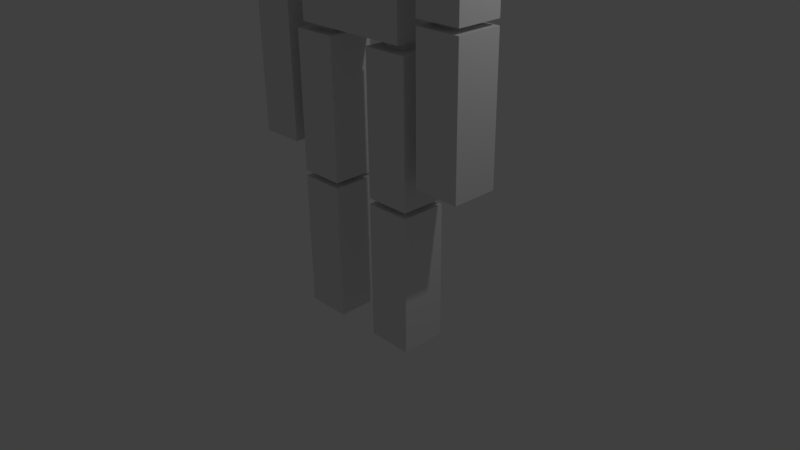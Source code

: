 # Source: robot1.blend  (saved by Blender 2.77.0; exported with 4.5.12 LTS)
import bpy
from mathutils import Matrix  # noqa: F401  (used for matrix-valued properties, if any)

bpy.ops.wm.read_factory_settings(use_empty=True)
scene = bpy.context.scene
scene.name = 'Scene'

# ---- collections
col_collection_1 = bpy.data.collections.new('Collection 1'); scene.collection.children.link(col_collection_1)

# ---- materials (node trees are filled in below, after node groups)
mat_material = bpy.data.materials.new('Material')
mat_material.alpha_threshold = 0.0
mat_material.use_transparent_shadow = False
mat_material.roughness = 0.5
mat_material.line_color = (0.0, 0.0, 0.0, 1.0)

# ---- material node trees

# ---- world
world_world = bpy.data.worlds.new('World'); scene.world = world_world
world_world.color = (0.05088, 0.05088, 0.05088)
world_world.use_sun_shadow = False
world_world.sun_shadow_jitter_overblur = 0.0
world_world.cycles.sampling_method = 'MANUAL'

# ---- cameras
cam_camera = bpy.data.cameras.new('Camera')
cam_camera.clip_end = 100.0
cam_camera.lens = 35.0
cam_camera.sensor_width = 32.0
cam_camera.sensor_height = 18.0
cam_camera.ortho_scale = 7.314
cam_camera.dof.focus_distance = 0.0
cam_camera.dof.aperture_fstop = 128.0

# ---- lights
light_lamp = bpy.data.lights.new('Lamp', 'POINT')
light_lamp.transmission_factor = 0.0
light_lamp.cutoff_distance = 30.0
light_lamp.energy = 100.0
light_lamp.shadow_buffer_clip_start = 1.001
light_lamp.shadow_soft_size = 0.1
light_lamp.shadow_maximum_resolution = 0.006
light_lamp.use_absolute_resolution = True

# ---- meshes
me_cube_013 = bpy.data.meshes.new('Cube.013')
me_cube_013.from_pydata([(0.3527, 0.1324, -0.2154), (0.3527, -0.1324, -0.2154), (-0.3527, -0.1324, -0.2154), (-0.3527, 0.1324, -0.2154), (0.3527, 0.1324, 0.2154), (0.3527, -0.1324, 0.2154), (-0.3527, -0.1324, 0.2154), (-0.3527, 0.1324, 0.2154), (0.1587, 0.0596, 0.1998), (0.1587, -0.0596, 0.1998), (-0.1587, -0.0596, 0.1998), (-0.1587, 0.0596, 0.1998), (0.1587, 0.0596, 0.2593), (0.1587, -0.0596, 0.2593), (-0.1587, -0.0596, 0.2593), (-0.1587, 0.0596, 0.2593)], [], [(0, 1, 2, 3), (4, 7, 6, 5), (0, 4, 5, 1), (1, 5, 6, 2), (2, 6, 7, 3), (4, 0, 3, 7), (8, 9, 10, 11), (12, 15, 14, 13), (8, 12, 13, 9), (9, 13, 14, 10), (10, 14, 15, 11), (12, 8, 11, 15)])
me_cube_013.materials.append(mat_material)
me_cube_013.use_remesh_preserve_volume = False
me_cube_013.use_remesh_preserve_attributes = False
me_cube_013.use_mirror_vertex_groups = False
me_cube_013.update()
me_cube_012 = bpy.data.meshes.new('Cube.012')
me_cube_012.from_pydata([(0.8074, 0.3031, -0.4012), (0.8074, -0.3031, -0.4012), (-0.8074, -0.3031, -0.4012), (-0.8074, 0.3031, -0.4012), (0.8074, 0.3031, 0.4012), (0.8074, -0.3031, 0.4012), (-0.8074, -0.3031, 0.4012), (-0.8074, 0.3031, 0.4012), (0.3634, 0.1364, 0.3722), (0.3634, -0.1364, 0.3722), (-0.3634, -0.1364, 0.3722), (-0.3634, 0.1364, 0.3722), (0.3634, 0.1364, 0.483), (0.3634, -0.1364, 0.483), (-0.3634, -0.1364, 0.483), (-0.3634, 0.1364, 0.483)], [], [(0, 1, 2, 3), (4, 7, 6, 5), (0, 4, 5, 1), (1, 5, 6, 2), (2, 6, 7, 3), (4, 0, 3, 7), (8, 9, 10, 11), (12, 15, 14, 13), (8, 12, 13, 9), (9, 13, 14, 10), (10, 14, 15, 11), (12, 8, 11, 15)])
me_cube_012.materials.append(mat_material)
me_cube_012.use_remesh_preserve_volume = False
me_cube_012.use_remesh_preserve_attributes = False
me_cube_012.use_mirror_vertex_groups = False
me_cube_012.update()
me_cube_011 = bpy.data.meshes.new('Cube.011')
me_cube_011.from_pydata([(0.3031, 0.3031, -0.9184), (0.3031, -0.3031, -0.9184), (-0.3031, -0.3031, -0.9184), (-0.3031, 0.3031, -0.9184), (0.3031, 0.3031, 0.9184), (0.3031, -0.3031, 0.9184), (-0.3031, -0.3031, 0.9184), (-0.3031, 0.3031, 0.9184), (0.1364, 0.1364, 0.852), (0.1364, -0.1364, 0.852), (-0.1364, -0.1364, 0.852), (-0.1364, 0.1364, 0.852), (0.1364, 0.1364, 1.106), (0.1364, -0.1364, 1.106), (-0.1364, -0.1364, 1.106), (-0.1364, 0.1364, 1.106)], [], [(0, 1, 2, 3), (4, 7, 6, 5), (0, 4, 5, 1), (1, 5, 6, 2), (2, 6, 7, 3), (4, 0, 3, 7), (8, 9, 10, 11), (12, 15, 14, 13), (8, 12, 13, 9), (9, 13, 14, 10), (10, 14, 15, 11), (12, 8, 11, 15)])
me_cube_011.materials.append(mat_material)
me_cube_011.use_remesh_preserve_volume = False
me_cube_011.use_remesh_preserve_attributes = False
me_cube_011.use_mirror_vertex_groups = False
me_cube_011.update()
me_cube_010 = bpy.data.meshes.new('Cube.010')
me_cube_010.from_pydata([(0.3031, 0.3031, -0.9184), (0.3031, -0.3031, -0.9184), (-0.3031, -0.3031, -0.9184), (-0.3031, 0.3031, -0.9184), (0.3031, 0.3031, 0.9184), (0.3031, -0.3031, 0.9184), (-0.3031, -0.3031, 0.9184), (-0.3031, 0.3031, 0.9184), (0.1364, 0.1364, 0.852), (0.1364, -0.1364, 0.852), (-0.1364, -0.1364, 0.852), (-0.1364, 0.1364, 0.852), (0.1364, 0.1364, 1.106), (0.1364, -0.1364, 1.106), (-0.1364, -0.1364, 1.106), (-0.1364, 0.1364, 1.106)], [], [(0, 1, 2, 3), (4, 7, 6, 5), (0, 4, 5, 1), (1, 5, 6, 2), (2, 6, 7, 3), (4, 0, 3, 7), (8, 9, 10, 11), (12, 15, 14, 13), (8, 12, 13, 9), (9, 13, 14, 10), (10, 14, 15, 11), (12, 8, 11, 15)])
me_cube_010.materials.append(mat_material)
me_cube_010.use_remesh_preserve_volume = False
me_cube_010.use_remesh_preserve_attributes = False
me_cube_010.use_mirror_vertex_groups = False
me_cube_010.update()
me_cube_009 = bpy.data.meshes.new('Cube.009')
me_cube_009.from_pydata([(0.3031, 0.3031, -0.9184), (0.3031, -0.3031, -0.9184), (-0.3031, -0.3031, -0.9184), (-0.3031, 0.3031, -0.9184), (0.3031, 0.3031, 0.9184), (0.3031, -0.3031, 0.9184), (-0.3031, -0.3031, 0.9184), (-0.3031, 0.3031, 0.9184), (0.1364, 0.1364, 0.852), (0.1364, -0.1364, 0.852), (-0.1364, -0.1364, 0.852), (-0.1364, 0.1364, 0.852), (0.1364, 0.1364, 1.106), (0.1364, -0.1364, 1.106), (-0.1364, -0.1364, 1.106), (-0.1364, 0.1364, 1.106)], [], [(0, 1, 2, 3), (4, 7, 6, 5), (0, 4, 5, 1), (1, 5, 6, 2), (2, 6, 7, 3), (4, 0, 3, 7), (8, 9, 10, 11), (12, 15, 14, 13), (8, 12, 13, 9), (9, 13, 14, 10), (10, 14, 15, 11), (12, 8, 11, 15)])
me_cube_009.materials.append(mat_material)
me_cube_009.use_remesh_preserve_volume = False
me_cube_009.use_remesh_preserve_attributes = False
me_cube_009.use_mirror_vertex_groups = False
me_cube_009.update()
me_cube_008 = bpy.data.meshes.new('Cube.008')
me_cube_008.from_pydata([(0.3031, 0.3031, -0.9184), (0.3031, -0.3031, -0.9184), (-0.3031, -0.3031, -0.9184), (-0.3031, 0.3031, -0.9184), (0.3031, 0.3031, 0.9184), (0.3031, -0.3031, 0.9184), (-0.3031, -0.3031, 0.9184), (-0.3031, 0.3031, 0.9184), (0.1364, 0.1364, 0.852), (0.1364, -0.1364, 0.852), (-0.1364, -0.1364, 0.852), (-0.1364, 0.1364, 0.852), (0.1364, 0.1364, 1.106), (0.1364, -0.1364, 1.106), (-0.1364, -0.1364, 1.106), (-0.1364, 0.1364, 1.106)], [], [(0, 1, 2, 3), (4, 7, 6, 5), (0, 4, 5, 1), (1, 5, 6, 2), (2, 6, 7, 3), (4, 0, 3, 7), (8, 9, 10, 11), (12, 15, 14, 13), (8, 12, 13, 9), (9, 13, 14, 10), (10, 14, 15, 11), (12, 8, 11, 15)])
me_cube_008.materials.append(mat_material)
me_cube_008.use_remesh_preserve_volume = False
me_cube_008.use_remesh_preserve_attributes = False
me_cube_008.use_mirror_vertex_groups = False
me_cube_008.update()
me_cube_007 = bpy.data.meshes.new('Cube.007')
me_cube_007.from_pydata([(1.376, 0.3031, -0.4012), (1.376, -0.3031, -0.4012), (-1.376, -0.3031, -0.4012), (-1.376, 0.3031, -0.4012), (1.376, 0.3031, 0.4012), (1.376, -0.3031, 0.4012), (-1.376, -0.3031, 0.4012), (-1.376, 0.3031, 0.4012), (0.6191, 0.1364, 0.3722), (0.6191, -0.1364, 0.3722), (-0.6191, -0.1364, 0.3722), (-0.6191, 0.1364, 0.3722), (0.6191, 0.1364, 0.483), (0.6191, -0.1364, 0.483), (-0.6191, -0.1364, 0.483), (-0.6191, 0.1364, 0.483)], [], [(0, 1, 2, 3), (4, 7, 6, 5), (0, 4, 5, 1), (1, 5, 6, 2), (2, 6, 7, 3), (4, 0, 3, 7), (8, 9, 10, 11), (12, 15, 14, 13), (8, 12, 13, 9), (9, 13, 14, 10), (10, 14, 15, 11), (12, 8, 11, 15)])
me_cube_007.materials.append(mat_material)
me_cube_007.use_remesh_preserve_volume = False
me_cube_007.use_remesh_preserve_attributes = False
me_cube_007.use_mirror_vertex_groups = False
me_cube_007.update()
me_cube_006 = bpy.data.meshes.new('Cube.006')
me_cube_006.from_pydata([(0.9354, 0.3031, -0.4012), (0.9354, -0.3031, -0.4012), (-0.9354, -0.3031, -0.4012), (-0.9354, 0.3031, -0.4012), (0.9354, 0.3031, 0.4012), (0.9354, -0.3031, 0.4012), (-0.9354, -0.3031, 0.4012), (-0.9354, 0.3031, 0.4012), (0.421, 0.1364, 0.3722), (0.421, -0.1364, 0.3722), (-0.421, -0.1364, 0.3722), (-0.421, 0.1364, 0.3722), (0.421, 0.1364, 0.483), (0.421, -0.1364, 0.483), (-0.421, -0.1364, 0.483), (-0.421, 0.1364, 0.483)], [], [(0, 1, 2, 3), (4, 7, 6, 5), (0, 4, 5, 1), (1, 5, 6, 2), (2, 6, 7, 3), (4, 0, 3, 7), (8, 9, 10, 11), (12, 15, 14, 13), (8, 12, 13, 9), (9, 13, 14, 10), (10, 14, 15, 11), (12, 8, 11, 15)])
me_cube_006.materials.append(mat_material)
me_cube_006.use_remesh_preserve_volume = False
me_cube_006.use_remesh_preserve_attributes = False
me_cube_006.use_mirror_vertex_groups = False
me_cube_006.update()
me_cube_005 = bpy.data.meshes.new('Cube.005')
me_cube_005.from_pydata([(0.8074, 0.3031, -0.4012), (0.8074, -0.3031, -0.4012), (-0.8074, -0.3031, -0.4012), (-0.8074, 0.3031, -0.4012), (0.8074, 0.3031, 0.4012), (0.8074, -0.3031, 0.4012), (-0.8074, -0.3031, 0.4012), (-0.8074, 0.3031, 0.4012), (0.3634, 0.1364, 0.3722), (0.3634, -0.1364, 0.3722), (-0.3634, -0.1364, 0.3722), (-0.3634, 0.1364, 0.3722), (0.3634, 0.1364, 0.483), (0.3634, -0.1364, 0.483), (-0.3634, -0.1364, 0.483), (-0.3634, 0.1364, 0.483)], [], [(0, 1, 2, 3), (4, 7, 6, 5), (0, 4, 5, 1), (1, 5, 6, 2), (2, 6, 7, 3), (4, 0, 3, 7), (8, 9, 10, 11), (12, 15, 14, 13), (8, 12, 13, 9), (9, 13, 14, 10), (10, 14, 15, 11), (12, 8, 11, 15)])
me_cube_005.materials.append(mat_material)
me_cube_005.use_remesh_preserve_volume = False
me_cube_005.use_remesh_preserve_attributes = False
me_cube_005.use_mirror_vertex_groups = False
me_cube_005.update()
me_cube_004 = bpy.data.meshes.new('Cube.004')
me_cube_004.from_pydata([(0.3031, 0.3031, -0.9184), (0.3031, -0.3031, -0.9184), (-0.3031, -0.3031, -0.9184), (-0.3031, 0.3031, -0.9184), (0.3031, 0.3031, 0.9184), (0.3031, -0.3031, 0.9184), (-0.3031, -0.3031, 0.9184), (-0.3031, 0.3031, 0.9184), (0.1364, 0.1364, 0.852), (0.1364, -0.1364, 0.852), (-0.1364, -0.1364, 0.852), (-0.1364, 0.1364, 0.852), (0.1364, 0.1364, 1.106), (0.1364, -0.1364, 1.106), (-0.1364, -0.1364, 1.106), (-0.1364, 0.1364, 1.106)], [], [(0, 1, 2, 3), (4, 7, 6, 5), (0, 4, 5, 1), (1, 5, 6, 2), (2, 6, 7, 3), (4, 0, 3, 7), (8, 9, 10, 11), (12, 15, 14, 13), (8, 12, 13, 9), (9, 13, 14, 10), (10, 14, 15, 11), (12, 8, 11, 15)])
me_cube_004.materials.append(mat_material)
me_cube_004.use_remesh_preserve_volume = False
me_cube_004.use_remesh_preserve_attributes = False
me_cube_004.use_mirror_vertex_groups = False
me_cube_004.update()
me_cube_003 = bpy.data.meshes.new('Cube.003')
me_cube_003.from_pydata([(0.3031, 0.3031, -0.9184), (0.3031, -0.3031, -0.9184), (-0.3031, -0.3031, -0.9184), (-0.3031, 0.3031, -0.9184), (0.3031, 0.3031, 0.9184), (0.3031, -0.3031, 0.9184), (-0.3031, -0.3031, 0.9184), (-0.3031, 0.3031, 0.9184), (0.1364, 0.1364, 0.852), (0.1364, -0.1364, 0.852), (-0.1364, -0.1364, 0.852), (-0.1364, 0.1364, 0.852), (0.1364, 0.1364, 1.106), (0.1364, -0.1364, 1.106), (-0.1364, -0.1364, 1.106), (-0.1364, 0.1364, 1.106)], [], [(0, 1, 2, 3), (4, 7, 6, 5), (0, 4, 5, 1), (1, 5, 6, 2), (2, 6, 7, 3), (4, 0, 3, 7), (8, 9, 10, 11), (12, 15, 14, 13), (8, 12, 13, 9), (9, 13, 14, 10), (10, 14, 15, 11), (12, 8, 11, 15)])
me_cube_003.materials.append(mat_material)
me_cube_003.use_remesh_preserve_volume = False
me_cube_003.use_remesh_preserve_attributes = False
me_cube_003.use_mirror_vertex_groups = False
me_cube_003.update()
me_cube_002 = bpy.data.meshes.new('Cube.002')
me_cube_002.from_pydata([(0.3031, 0.3031, -0.9184), (0.3031, -0.3031, -0.9184), (-0.3031, -0.3031, -0.9184), (-0.3031, 0.3031, -0.9184), (0.3031, 0.3031, 0.9184), (0.3031, -0.3031, 0.9184), (-0.3031, -0.3031, 0.9184), (-0.3031, 0.3031, 0.9184), (0.1364, 0.1364, 0.852), (0.1364, -0.1364, 0.852), (-0.1364, -0.1364, 0.852), (-0.1364, 0.1364, 0.852), (0.1364, 0.1364, 1.106), (0.1364, -0.1364, 1.106), (-0.1364, -0.1364, 1.106), (-0.1364, 0.1364, 1.106)], [], [(0, 1, 2, 3), (4, 7, 6, 5), (0, 4, 5, 1), (1, 5, 6, 2), (2, 6, 7, 3), (4, 0, 3, 7), (8, 9, 10, 11), (12, 15, 14, 13), (8, 12, 13, 9), (9, 13, 14, 10), (10, 14, 15, 11), (12, 8, 11, 15)])
me_cube_002.materials.append(mat_material)
me_cube_002.use_remesh_preserve_volume = False
me_cube_002.use_remesh_preserve_attributes = False
me_cube_002.use_mirror_vertex_groups = False
me_cube_002.update()
me_cube = bpy.data.meshes.new('Cube')
me_cube.from_pydata([(0.3031, 0.3031, -0.9184), (0.3031, -0.3031, -0.9184), (-0.3031, -0.3031, -0.9184), (-0.3031, 0.3031, -0.9184), (0.3031, 0.3031, 0.9184), (0.3031, -0.3031, 0.9184), (-0.3031, -0.3031, 0.9184), (-0.3031, 0.3031, 0.9184), (0.1364, 0.1364, 0.852), (0.1364, -0.1364, 0.852), (-0.1364, -0.1364, 0.852), (-0.1364, 0.1364, 0.852), (0.1364, 0.1364, 1.106), (0.1364, -0.1364, 1.106), (-0.1364, -0.1364, 1.106), (-0.1364, 0.1364, 1.106)], [], [(0, 1, 2, 3), (4, 7, 6, 5), (0, 4, 5, 1), (1, 5, 6, 2), (2, 6, 7, 3), (4, 0, 3, 7), (8, 9, 10, 11), (12, 15, 14, 13), (8, 12, 13, 9), (9, 13, 14, 10), (10, 14, 15, 11), (12, 8, 11, 15)])
me_cube.materials.append(mat_material)
me_cube.use_remesh_preserve_volume = False
me_cube.use_remesh_preserve_attributes = False
me_cube.use_mirror_vertex_groups = False
me_cube.update()
arm_armature = bpy.data.armatures.new('Armature')  # bones are not reproduced

# ---- objects
ob_armature = bpy.data.objects.new('Armature', arm_armature)
ob_cube_012 = bpy.data.objects.new('Cube.012', me_cube_013)
ob_cube_011 = bpy.data.objects.new('Cube.011', me_cube_012)
ob_cube_010 = bpy.data.objects.new('Cube.010', me_cube_011)
ob_cube_009 = bpy.data.objects.new('Cube.009', me_cube_010)
ob_cube_008 = bpy.data.objects.new('Cube.008', me_cube_009)
ob_cube_007 = bpy.data.objects.new('Cube.007', me_cube_008)
ob_cube_006 = bpy.data.objects.new('Cube.006', me_cube_007)
ob_cube_005 = bpy.data.objects.new('Cube.005', me_cube_006)
ob_cube_004 = bpy.data.objects.new('Cube.004', me_cube_005)
ob_cube_003 = bpy.data.objects.new('Cube.003', me_cube_004)
ob_cube_002 = bpy.data.objects.new('Cube.002', me_cube_003)
ob_cube_001 = bpy.data.objects.new('Cube.001', me_cube_002)
ob_cube = bpy.data.objects.new('Cube', me_cube)
ob_lamp = bpy.data.objects.new('Lamp', light_lamp)
ob_camera = bpy.data.objects.new('Camera', cam_camera)

# ---- transforms, parenting, visibility, modifiers, constraints
ob_armature.location = (1.788e-07, 0.0, 2.951)
ob_armature.lineart.crease_threshold = 0.0
ob_cube_012.location = (0.02137, 1.657e-07, 5.566)
ob_cube_012.lock_rotations_4d = False
ob_cube_012.empty_display_type = 'ARROWS'
ob_cube_012.lineart.crease_threshold = 0.0
ob_cube_011.location = (0.01068, 1.689e-07, 6.218)
ob_cube_011.lock_rotations_4d = False
ob_cube_011.empty_display_type = 'ARROWS'
ob_cube_011.lineart.crease_threshold = 0.0
ob_cube_010.location = (-1.389, 7.862e-08, 4.167)
ob_cube_010.lock_rotations_4d = False
ob_cube_010.empty_display_type = 'ARROWS'
ob_cube_010.lineart.crease_threshold = 0.0
ob_cube_009.location = (-1.389, 7.862e-08, 2.254)
ob_cube_009.lock_rotations_4d = False
ob_cube_009.empty_display_type = 'ARROWS'
ob_cube_009.lineart.crease_threshold = 0.0
ob_cube_008.location = (1.4, 7.899e-08, 2.265)
ob_cube_008.lock_rotations_4d = False
ob_cube_008.empty_display_type = 'ARROWS'
ob_cube_008.lineart.crease_threshold = 0.0
ob_cube_007.location = (1.4, 7.899e-08, 4.177)
ob_cube_007.lock_rotations_4d = False
ob_cube_007.empty_display_type = 'ARROWS'
ob_cube_007.lineart.crease_threshold = 0.0
ob_cube_006.location = (0.03205, 1.291e-07, 5.053)
ob_cube_006.lock_rotations_4d = False
ob_cube_006.empty_display_type = 'ARROWS'
ob_cube_006.lineart.crease_threshold = 0.0
ob_cube_005.location = (0.01068, 9.91e-08, 4.177)
ob_cube_005.lock_rotations_4d = False
ob_cube_005.empty_display_type = 'ARROWS'
ob_cube_005.lineart.crease_threshold = 0.0
ob_cube_004.location = (0.01068, 6.985e-08, 3.323)
ob_cube_004.lock_rotations_4d = False
ob_cube_004.empty_display_type = 'ARROWS'
ob_cube_004.lineart.crease_threshold = 0.0
ob_cube_003.location = (-0.609, 0.0, 1.908)
ob_cube_003.lock_rotations_4d = False
ob_cube_003.empty_display_type = 'ARROWS'
ob_cube_003.lineart.crease_threshold = 0.0
ob_cube_002.location = (0.609, 0.0, 1.908)
ob_cube_002.lock_rotations_4d = False
ob_cube_002.empty_display_type = 'ARROWS'
ob_cube_002.lineart.crease_threshold = 0.0
ob_cube_001.location = (0.609, 0.0, -0.004273)
ob_cube_001.lock_rotations_4d = False
ob_cube_001.empty_display_type = 'ARROWS'
ob_cube_001.lineart.crease_threshold = 0.0
ob_cube.location = (-0.609, 0.0, -0.004273)
ob_cube.lock_rotations_4d = False
ob_cube.empty_display_type = 'ARROWS'
ob_cube.lineart.crease_threshold = 0.0
ob_lamp.location = (4.076, 1.005, 5.904)
ob_lamp.rotation_euler = (0.6503, 0.05522, 1.866)
ob_lamp.lock_rotations_4d = False
ob_lamp.empty_display_type = 'ARROWS'
ob_lamp.color = (0.0, 0.0, 0.0, 0.0)
ob_lamp.lineart.crease_threshold = 0.0
ob_camera.location = (7.481, -6.508, 5.344)
ob_camera.rotation_euler = (1.109, 0.01082, 0.8149)
ob_camera.lock_rotations_4d = False
ob_camera.empty_display_type = 'ARROWS'
ob_camera.color = (0.0, 0.0, 0.0, 0.0)
ob_camera.display_type = 'WIRE'
ob_camera.lineart.crease_threshold = 0.0

# ---- collection membership
col_collection_1.objects.link(ob_armature)
col_collection_1.objects.link(ob_cube_012)
col_collection_1.objects.link(ob_cube_011)
col_collection_1.objects.link(ob_cube_010)
col_collection_1.objects.link(ob_cube_009)
col_collection_1.objects.link(ob_cube_008)
col_collection_1.objects.link(ob_cube_007)
col_collection_1.objects.link(ob_cube_006)
col_collection_1.objects.link(ob_cube_005)
col_collection_1.objects.link(ob_cube_004)
col_collection_1.objects.link(ob_cube_003)
col_collection_1.objects.link(ob_cube_002)
col_collection_1.objects.link(ob_cube_001)
col_collection_1.objects.link(ob_cube)
col_collection_1.objects.link(ob_lamp)
col_collection_1.objects.link(ob_camera)

# ---- scene / render settings (as saved in the file)
scene.camera = ob_camera
scene.frame_start = 1; scene.frame_end = 250; scene.frame_set(1)
scene.render.engine = 'BLENDER_EEVEE_NEXT'
scene.render.resolution_percentage = 50
scene.render.dither_intensity = 0.0
scene.cycles.use_denoising = False
scene.cycles.samples = 128
scene.cycles.sampling_pattern = 'TABULATED_SOBOL'
scene.cycles.light_sampling_threshold = 0.0
scene.cycles.use_adaptive_sampling = False
scene.cycles.use_light_tree = False
scene.cycles.blur_glossy = 0.0
scene.cycles.sample_clamp_indirect = 0.0
scene.view_settings.view_transform = 'Standard'
bpy.context.view_layer.update()
